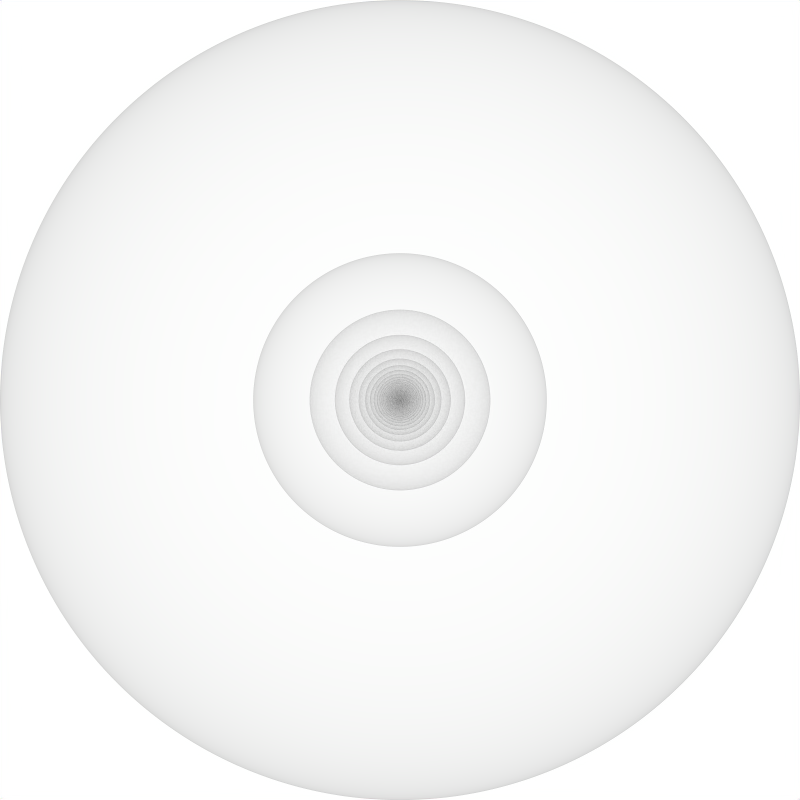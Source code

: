 # Source: D_LB.O____97_2_____NOIT_C_E_E_R_T_NO_R_____O_____RO_NT__R_E_E_CTIO_N____2_79____O.BLEND  (saved by Blender 2.79.0; exported with 4.5.12 LTS)
import bpy
from mathutils import Matrix  # noqa: F401  (used for matrix-valued properties, if any)

bpy.ops.wm.read_factory_settings(use_empty=True)
scene = bpy.context.scene
scene.name = ' '

# ---- collections
col_collection_1 = bpy.data.collections.new('Collection 1'); scene.collection.children.link(col_collection_1)
col_x = bpy.data.collections.new(' ')  # instanced only; not linked into the scene
col_l = bpy.data.collections.new('L')  # instanced only; not linked into the scene
col_ll = bpy.data.collections.new('LL')  # instanced only; not linked into the scene
col_llll = bpy.data.collections.new('LLLL')  # instanced only; not linked into the scene
col_ollllllllo = bpy.data.collections.new('OLLLLLLLLO')  # instanced only; not linked into the scene
col_i = bpy.data.collections.new('I')  # instanced only; not linked into the scene

# ---- images (referenced by path relative to the original .blend; pixels are not part of the script)
import os
ASSET_DIR = os.environ.get("B2B_ASSET_DIR", "")  # directory of the original .blend (textures are referenced by path, not embedded)
HERE = os.path.dirname(os.path.abspath(__file__))  # packed textures are extracted next to this script under _unpacked/

def load_image(name, relpath, width, height, colorspace="sRGB"):
    """Load a texture the original file referenced (path relative to the .blend, or extracted next to this script)."""
    p = next((c for c in (os.path.join(HERE, relpath), os.path.join(ASSET_DIR, relpath)) if relpath and os.path.exists(c)), "")
    if p:
        img = bpy.data.images.load(p, check_existing=True)
        img.name = name
    else:  # same state as the original file: an image datablock whose file is absent (Cycles renders it pink)
        img = bpy.data.images.new(name, width, height)
        img.source = "FILE"
        img.filepath = "//" + (relpath or name)
    img.colorspace_settings.name = colorspace
    return img
img_4096_3__exr_fxs_exr_0000_exr_png_4_exr_png_16bpc_rgb_4096_png = load_image('4096-3..EXR.FXS.EXR.0000.EXR+PNG.4.EXR.PNG.16BPC.RGB.4096.PNG', '_unpacked/4096-3..EXR.FXS.EXR.0000.EXR_PNG.4.EXR.PNG.16BPC.RGB.4096.4ef2d489.png', 4096, 4096, 'Non-Color')

# ---- materials (node trees are filled in below, after node groups)
mat_x = bpy.data.materials.new(' ')
mat_x.displacement_method = 'BOTH'
mat_x.alpha_threshold = 0.0
mat_x.diffuse_color = (1.0, 1.0, 1.0, 1.0)
mat_x.roughness = 0.5
mat_x.line_color = (0.0, 0.0, 0.0, 1.0)

# ---- material node trees
mat_x.use_nodes = True; mat_x.node_tree.nodes.clear()
_N = mat_x.node_tree.nodes; _L = mat_x.node_tree.links
n0 = _N.new('ShaderNodeMath'); n0.name = 'Math.004'; n0.location = (-510, 0)
n0.label = ' '
n0.width = 100
n0.inputs[1].default_value = 1.0
n1 = _N.new('ShaderNodeMath'); n1.name = 'Math.003'; n1.location = (-632, 0)
n1.label = ' '
n1.width = 100
n1.operation = 'MULTIPLY'
n2 = _N.new('ShaderNodeVectorMath'); n2.name = 'Vector Math'; n2.location = (-1020, 0)
n2.label = ' '
n2.width = 120
n2.operation = 'DOT_PRODUCT'
n3 = _N.new('ShaderNodeMath'); n3.name = 'Math'; n3.location = (-877, 0)
n3.label = ' '
n3.width = 100
n3.operation = 'POWER'
n4 = _N.new('ShaderNodeMath'); n4.name = 'Math.001'; n4.location = (-1020, -163)
n4.label = ' '
n4.width = 120
n4.operation = 'DIVIDE'
n4.inputs[1].default_value = 19.48
n5 = _N.new('ShaderNodeNewGeometry'); n5.name = 'Geometry'; n5.location = (-1163, 0)
n5.label = ' '
n5.width = 120
n6 = _N.new('ShaderNodeValue'); n6.name = 'Value'; n6.location = (-1163, -204)
n6.label = ' '
n6.width = 120
n6.outputs[0].default_value = 4.0
n7 = _N.new('ShaderNodeMath'); n7.name = 'Math.002'; n7.location = (-755, 0)
n7.label = ' '
n7.width = 100
n7.operation = 'SUBTRACT'
n7.inputs[0].default_value = 1.0
n8 = _N.new('ShaderNodeMath'); n8.name = 'Math.006'; n8.location = (-877, -163)
n8.label = ' '
n8.width = 100
n8.operation = 'DIVIDE'
n8.inputs[0].default_value = 168.0
n8.inputs[1].default_value = 256.0
n9 = _N.new('ShaderNodeTexImage'); n9.name = 'Image Texture'; n9.location = (-509, -163)
n9.label = ' '
n9.width = 220
n9.image = img_4096_3__exr_fxs_exr_0000_exr_png_4_exr_png_16bpc_rgb_4096_png
n9.interpolation = 'Closest'
n10 = _N.new('ShaderNodeMixShader'); n10.name = 'Mix Shader.002'; n10.location = (224, 143)
n10.label = ' '
n11 = _N.new('ShaderNodeMixShader'); n11.name = 'Mix Shader.001'; n11.location = (41, 204)
n11.label = ' '
n12 = _N.new('ShaderNodeBsdfRefraction'); n12.name = 'Refraction BSDF'; n12.location = (-143, 265)
n12.width = 160
n12.distribution = 'GGX'
n12.inputs[2].default_value = 0.3333
n13 = _N.new('ShaderNodeMath'); n13.name = 'Math.008'; n13.location = (-143, 428)
n13.label = ' '
n13.width = 160
n13.operation = 'DIVIDE'
n13.inputs[0].default_value = 241.0
n13.inputs[1].default_value = 256.0
n14 = _N.new('ShaderNodeMath'); n14.name = 'Math.005'; n14.location = (-388, 0)
n14.label = ' '
n14.width = 100
n14.operation = 'SUBTRACT'
n15 = _N.new('ShaderNodeMix'); n15.name = 'Mix'; n15.location = (-265, 0)
n15.label = ' '
n15.width = 100
n15.data_type = 'RGBA'
n15.blend_type = 'MULTIPLY'
n15.inputs[0].default_value = 1.0
n15.inputs[7].default_value = (1.0, 1.0, 1.0, 1.0)
n16 = _N.new('ShaderNodeMath'); n16.name = 'Math.007'; n16.location = (-143, -204)
n16.label = ' '
n16.width = 160
n16.operation = 'DIVIDE'
n16.inputs[0].default_value = 59.0
n16.inputs[1].default_value = 256.0
n17 = _N.new('ShaderNodeMixShader'); n17.name = 'Mix Shader.003'; n17.location = (224, -184)
n17.label = ' '
n17.width = 133
n18 = _N.new('ShaderNodeBsdfTransparent'); n18.name = 'Transparent BSDF'; n18.location = (408, 82)
n19 = _N.new('ShaderNodeOutputMaterial'); n19.name = 'Material Output'; n19.location = (714, -61)
n19.label = ' '
n19.width = 100
n20 = _N.new('ShaderNodeAmbientOcclusion'); n20.name = 'Ambient Occlusion'; n20.location = (428, 224)
n20.samples = 1
n20.inputs[0].default_value = (0.8, 0.8, 0.8, 1.0)
n20.inputs[1].default_value = 0.0
n21 = _N.new('ShaderNodeMixShader'); n21.name = 'Mix Shader.005'; n21.location = (530, -122)
n21.label = ' '
n21.width = 133
n21.inputs[0].default_value = 0.0
n22 = _N.new('ShaderNodeEmission'); n22.name = 'Emission'; n22.location = (-143, -102)
n22.label = ' '
n22.width = 160
n23 = _N.new('ShaderNodeMixShader'); n23.name = 'Mix Shader.004'; n23.location = (371, -215)
n23.label = ' '
n23.width = 133
n23.inputs[0].default_value = 0.2305
n24 = _N.new('ShaderNodeBsdfAnisotropic'); n24.name = 'Glossy BSDF'; n24.location = (-143, 61)
n24.label = ' '
n24.width = 160
n24.inputs[1].default_value = 0.0
n25 = _N.new('ShaderNodeMixShader'); n25.name = 'Mix Shader'; n25.location = (41, -41)
n25.label = ' '
n25.width = 133
n26 = _N.new('ShaderNodeBsdfGlass'); n26.name = 'Glass BSDF'; n26.location = (224, 367)
n26.inputs[2].default_value = 66.0
_L.new(n5.outputs[1], n2.inputs[0])
_L.new(n5.outputs[4], n2.inputs[1])
_L.new(n6.outputs[0], n4.inputs[0])
_L.new(n4.outputs[0], n3.inputs[1])
_L.new(n2.outputs[1], n3.inputs[0])
_L.new(n3.outputs[0], n1.inputs[0])
_L.new(n7.outputs[0], n1.inputs[1])
_L.new(n1.outputs[0], n0.inputs[0])
_L.new(n7.outputs[0], n14.inputs[1])
_L.new(n0.outputs[0], n14.inputs[0])
_L.new(n14.outputs[0], n15.inputs[6])
_L.new(n24.outputs[0], n25.inputs[1])
_L.new(n15.outputs[2], n24.inputs[0])
_L.new(n8.outputs[0], n7.inputs[1])
_L.new(n15.outputs[2], n22.inputs[0])
_L.new(n16.outputs[0], n25.inputs[0])
_L.new(n15.outputs[2], n12.inputs[0])
_L.new(n22.outputs[0], n11.inputs[2])
_L.new(n12.outputs[0], n11.inputs[1])
_L.new(n25.outputs[0], n10.inputs[2])
_L.new(n22.outputs[0], n25.inputs[2])
_L.new(n11.outputs[0], n10.inputs[1])
_L.new(n13.outputs[0], n11.inputs[0])
_L.new(n15.outputs[2], n26.inputs[0])
_L.new(n16.outputs[0], n17.inputs[0])
_L.new(n22.outputs[0], n17.inputs[2])
_L.new(n26.outputs[0], n17.inputs[1])
_L.new(n15.outputs[2], n18.inputs[0])
_L.new(n25.outputs[0], n21.inputs[1])
_L.new(n24.outputs[0], n19.inputs[0])
_L.new(n20.outputs[0], n21.inputs[2])
n19.is_active_output = True

# ---- world
world_x = bpy.data.worlds.new(' '); scene.world = world_x
world_x.use_nodes = True; world_x.node_tree.nodes.clear()
_N = world_x.node_tree.nodes; _L = world_x.node_tree.links
n0 = _N.new('ShaderNodeOutputWorld'); n0.name = 'World Output'; n0.location = (0, 0)
n0.label = ' '
n0.width = 100
n1 = _N.new('ShaderNodeBackground'); n1.name = 'Background'; n1.location = (-140, 0)
n1.label = ' '
n1.width = 120
n1.inputs[0].default_value = (1.0, 1.0, 1.0, 1.0)
_L.new(n1.outputs[0], n0.inputs[0])
n0.is_active_output = True
world_x.color = (0.05088, 0.05088, 0.05088)
world_x.use_sun_shadow = False
world_x.sun_shadow_jitter_overblur = 0.0
world_x.cycles.sampling_method = 'MANUAL'
world_x.light_settings.distance = 3.403e+38

# ---- cameras
cam_x = bpy.data.cameras.new(' ')
cam_x.type = 'ORTHO'
cam_x.passepartout_alpha = 0.01235
cam_x.clip_start = 0.001
cam_x.clip_end = 256.0
cam_x.lens = 0.5
cam_x.sensor_width = 1.0
cam_x.sensor_height = 1.0
cam_x.ortho_scale = 0.2
cam_x.display_size = 2.0
cam_x.lens_unit = 'FOV'
cam_x.panorama_type = 'EQUIRECTANGULAR'
cam_x.dof.focus_distance = 0.0

# ---- meshes
me_x = bpy.data.meshes.new(' ')
me_x.from_pydata([(0.5, 0.5, -0.5), (0.5, -0.5, -0.5), (-0.5, -0.5, -0.5), (-0.5, 0.5, -0.5), (0.5, 0.5, 0.5), (0.5, -0.5, 0.5), (-0.5, -0.5, 0.5), (-0.5, 0.5, 0.5)], [], [(0, 1, 2, 3), (4, 7, 6, 5), (0, 4, 5, 1), (1, 5, 6, 2), (2, 6, 7, 3), (4, 0, 3, 7)])
_k = set([(0, 1), (0, 3), (0, 4), (1, 2), (1, 5), (2, 3), (2, 6), (3, 7), (4, 5), (4, 7), (5, 6), (6, 7)])
me_x.attributes.new('sharp_edge', 'BOOLEAN', 'EDGE').data.foreach_set('value', [ (min(e.vertices), max(e.vertices)) in _k for e in me_x.edges])
_uv = me_x.uv_layers.new(name='UVMap')
_uv.uv.foreach_set('vector', [0.0, 0.0, 0.0, -1.0, -1.0, -1.0, -1.0, 2.384e-07, 2.384e-07, 1.0, -1.0, 1.0, -1.0, 1.788e-07, -3.576e-07, -2.98e-07, 0.0, 0.0, -2.384e-07, 1.0, -1.0, 1.0, -1.0, 0.0, 0.0, 0.0, -3.576e-07, 1.0, -1.0, 1.0, -1.0, 0.0, 8.941e-08, 0.0, 1.788e-07, 1.0, 1.0, 1.0, 1.0, 0.0, 2.384e-07, 0.0, 0.0, -1.0, -1.0, -1.0, -1.0, 0.0])
me_x.materials.append(mat_x)
me_x.use_remesh_preserve_volume = False
me_x.use_remesh_preserve_attributes = False
me_x.use_mirror_vertex_groups = False
me_x.update()

# ---- objects
ob_x = bpy.data.objects.new('  ', me_x)
ob_001 = bpy.data.objects.new(' .001', None)
ob_x_1 = bpy.data.objects.new('+', None)
ob_1_5_4_003 = bpy.data.objects.new('1/5/4.003', None)
ob_1_5_4_002 = bpy.data.objects.new('1/5/4.002', None)
ob_1_5_4_001 = bpy.data.objects.new('1/5/4.001', None)
ob_1_5_4 = bpy.data.objects.new('1/5/4', None)
ob_l = bpy.data.objects.new('L', None)
ob_ll = bpy.data.objects.new('LL', None)
ob_llll = bpy.data.objects.new('LLLL', None)
ob_1_5 = bpy.data.objects.new('1/5', None)
ob_ollllllllo = bpy.data.objects.new('OLLLLLLLLO', None)
ob_i_001 = bpy.data.objects.new('I.001', None)
ob_i = bpy.data.objects.new('I', None)
ob_x_2 = bpy.data.objects.new(' ', cam_x)

# ---- transforms, parenting, visibility, modifiers, constraints
ob_x.location = (0.0, 0.101, 0.0)
ob_x.scale = (0.2, 0.2, 0.2)
ob_x.lock_rotations_4d = False
ob_x.empty_display_type = 'ARROWS'
ob_x.show_wire = True
ob_x.show_all_edges = True
ob_x.lineart.crease_threshold = 0.0
_m = ob_x.modifiers.new('Subsurf', 'SUBSURF')
_m.uv_smooth = 'NONE'
_m.subdivision_type = 'SIMPLE'
_m.levels = 9
_m.render_levels = 9
_m.show_only_control_edges = False
_m = ob_x.modifiers.new('Cast', 'CAST')
_m.use_radius_as_size = False
_m.factor = 1.0
_m.size = 0.5
_m = ob_x.modifiers.new('Set Split Normals', 'NORMAL_EDIT')
ob_001.location = (0.0, -0.2002, 0.0)
ob_001.empty_image_offset = (0.0, 0.0)
ob_001.show_instancer_for_render = False
ob_001.instance_type = 'COLLECTION'
ob_001.lineart.crease_threshold = 0.0
ob_x_1.location = (0.0, 0.0, 0.0)
ob_x_1.empty_display_type = 'CIRCLE'
ob_x_1.empty_display_size = 0.5
ob_x_1.empty_image_offset = (0.0, 0.0)
ob_x_1.hide_viewport = True
ob_x_1.hide_select = True
ob_x_1.hide_render = True
ob_x_1.lineart.crease_threshold = 0.0
ob_1_5_4_003.parent = ob_x_1
ob_1_5_4_003.location = (0.025, -0.075, 0.225)
ob_1_5_4_003.scale = (0.25, 0.25, 0.25)
ob_1_5_4_003.empty_display_size = 0.0001
ob_1_5_4_003.empty_image_offset = (0.0, 0.0)
ob_1_5_4_003.hide_viewport = True
ob_1_5_4_003.hide_render = True
ob_1_5_4_003.show_instancer_for_render = False
ob_1_5_4_003.instance_type = 'COLLECTION'
ob_1_5_4_003.lineart.crease_threshold = 0.0
ob_1_5_4_003.cycles.use_motion_blur = False
ob_1_5_4_002.parent = ob_x_1
ob_1_5_4_002.location = (0.075, -0.025, 0.225)
ob_1_5_4_002.scale = (0.25, 0.25, 0.25)
ob_1_5_4_002.empty_display_size = 0.0001
ob_1_5_4_002.empty_image_offset = (0.0, 0.0)
ob_1_5_4_002.hide_viewport = True
ob_1_5_4_002.hide_select = True
ob_1_5_4_002.hide_render = True
ob_1_5_4_002.show_instancer_for_render = False
ob_1_5_4_002.instance_type = 'COLLECTION'
ob_1_5_4_002.lineart.crease_threshold = 0.0
ob_1_5_4_002.cycles.use_motion_blur = False
ob_1_5_4_001.parent = ob_x_1
ob_1_5_4_001.location = (0.025, -0.025, 0.225)
ob_1_5_4_001.scale = (0.25, 0.25, 0.25)
ob_1_5_4_001.empty_display_size = 0.0001
ob_1_5_4_001.empty_image_offset = (0.0, 0.0)
ob_1_5_4_001.hide_viewport = True
ob_1_5_4_001.hide_select = True
ob_1_5_4_001.hide_render = True
ob_1_5_4_001.show_instancer_for_render = False
ob_1_5_4_001.instance_type = 'COLLECTION'
ob_1_5_4_001.lineart.crease_threshold = 0.0
ob_1_5_4_001.cycles.use_motion_blur = False
ob_1_5_4.parent = ob_x_1
ob_1_5_4.location = (0.025, -0.025, 0.275)
ob_1_5_4.scale = (0.25, 0.25, 0.25)
ob_1_5_4.empty_display_size = 0.0001
ob_1_5_4.empty_image_offset = (0.0, 0.0)
ob_1_5_4.hide_viewport = True
ob_1_5_4.hide_select = True
ob_1_5_4.hide_render = True
ob_1_5_4.show_instancer_for_render = False
ob_1_5_4.instance_type = 'COLLECTION'
ob_1_5_4.lineart.crease_threshold = 0.0
ob_1_5_4.cycles.use_motion_blur = False
ob_l.parent = ob_x_1
ob_l.location = (0.0, 0.0, 0.0)
ob_l.scale = (-1.0, 1.0, 1.0)
ob_l.empty_display_size = 0.0001
ob_l.empty_image_offset = (0.0, 0.0)
ob_l.hide_viewport = True
ob_l.show_instancer_for_render = False
ob_l.instance_type = 'COLLECTION'
ob_l.lineart.crease_threshold = 0.0
ob_l.cycles.use_motion_blur = False
ob_ll.parent = ob_x_1
ob_ll.location = (0.0, 0.0, 0.0)
ob_ll.scale = (1.0, -1.0, 1.0)
ob_ll.empty_display_size = 0.0001
ob_ll.empty_image_offset = (0.0, 0.0)
ob_ll.hide_viewport = True
ob_ll.show_instancer_for_render = False
ob_ll.instance_type = 'COLLECTION'
ob_ll.lineart.crease_threshold = 0.0
ob_ll.cycles.use_motion_blur = False
ob_llll.parent = ob_x_1
ob_llll.location = (0.0, 0.0, 0.4)
ob_llll.scale = (1.0, 1.0, -1.0)
ob_llll.empty_display_size = 0.0001
ob_llll.empty_image_offset = (0.0, 0.0)
ob_llll.hide_viewport = True
ob_llll.show_instancer_for_render = False
ob_llll.instance_type = 'COLLECTION'
ob_llll.lineart.crease_threshold = 0.0
ob_llll.cycles.use_motion_blur = False
ob_1_5.parent = ob_x_1
ob_1_5.location = (0.0, 0.0, 0.4)
ob_1_5.empty_display_size = 0.0001
ob_1_5.empty_image_offset = (0.0, 0.0)
ob_1_5.hide_viewport = True
ob_1_5.hide_select = True
ob_1_5.hide_render = True
ob_1_5.show_instancer_for_render = False
ob_1_5.instance_type = 'COLLECTION'
ob_1_5.lineart.crease_threshold = 0.0
ob_1_5.cycles.use_motion_blur = False
ob_ollllllllo.parent = ob_x_1
ob_ollllllllo.location = (0.0, 0.0, 0.0)
ob_ollllllllo.scale = (1.0, 1.0, -1.0)
ob_ollllllllo.empty_display_size = 0.0001
ob_ollllllllo.empty_image_offset = (0.0, 0.0)
ob_ollllllllo.hide_viewport = True
ob_ollllllllo.show_instancer_for_render = False
ob_ollllllllo.instance_type = 'COLLECTION'
ob_ollllllllo.lineart.crease_threshold = 0.0
ob_i_001.parent = ob_x_1
ob_i_001.location = (0.0, 0.0, 0.0)
ob_i_001.rotation_euler = (0.0, 1.571, 1.571)
ob_i_001.empty_display_size = 0.0001
ob_i_001.empty_image_offset = (0.0, 0.0)
ob_i_001.hide_viewport = True
ob_i_001.show_instancer_for_render = False
ob_i_001.instance_type = 'COLLECTION'
ob_i_001.lineart.crease_threshold = 0.0
ob_i.parent = ob_x_1
ob_i.location = (0.0, 0.0, 0.0)
ob_i.rotation_euler = (0.0, 1.571, 0.0)
ob_i.empty_display_size = 0.0001
ob_i.empty_image_offset = (0.0, 0.0)
ob_i.hide_viewport = True
ob_i.hide_render = True
ob_i.show_instancer_for_render = False
ob_i.instance_type = 'COLLECTION'
ob_i.lineart.crease_threshold = 0.0
ob_x_2.location = (0.0, 0.0, 0.0)
ob_x_2.rotation_euler = (1.571, 0.0, 0.0)
ob_x_2.lock_rotations_4d = False
ob_x_2.empty_display_type = 'ARROWS'
ob_x_2.color = (0.0, 0.0, 0.0, 0.0)
ob_x_2.display_type = 'WIRE'
ob_x_2.lineart.crease_threshold = 0.0
ob_001.instance_collection = col_x
ob_1_5_4_003.instance_collection = col_x
ob_1_5_4_002.instance_collection = col_x
ob_1_5_4_001.instance_collection = col_x
ob_1_5_4.instance_collection = col_x
ob_l.instance_collection = col_l
ob_ll.instance_collection = col_ll
ob_llll.instance_collection = col_llll
ob_1_5.instance_collection = col_x
ob_ollllllllo.instance_collection = col_ollllllllo
ob_i_001.instance_collection = col_i
ob_i.instance_collection = col_i

# ---- collection membership
col_collection_1.objects.link(ob_x)
col_collection_1.objects.link(ob_001)
col_collection_1.objects.link(ob_x_1)
col_collection_1.objects.link(ob_1_5_4_003)
col_collection_1.objects.link(ob_1_5_4_002)
col_collection_1.objects.link(ob_1_5_4_001)
col_collection_1.objects.link(ob_1_5_4)
col_collection_1.objects.link(ob_l)
col_collection_1.objects.link(ob_ll)
col_collection_1.objects.link(ob_llll)
col_collection_1.objects.link(ob_1_5)
col_collection_1.objects.link(ob_ollllllllo)
col_collection_1.objects.link(ob_i_001)
col_collection_1.objects.link(ob_i)
col_collection_1.objects.link(ob_x_2)
col_x.objects.link(ob_x)
col_l.objects.link(ob_1_5_4_003)
col_l.objects.link(ob_1_5_4_002)
col_l.objects.link(ob_1_5_4_001)
col_l.objects.link(ob_1_5_4)
col_ll.objects.link(ob_1_5_4_003)
col_ll.objects.link(ob_1_5_4_002)
col_ll.objects.link(ob_1_5_4_001)
col_ll.objects.link(ob_1_5_4)
col_ll.objects.link(ob_l)
col_llll.objects.link(ob_1_5_4_003)
col_llll.objects.link(ob_1_5_4_002)
col_llll.objects.link(ob_1_5_4_001)
col_llll.objects.link(ob_1_5_4)
col_llll.objects.link(ob_l)
col_llll.objects.link(ob_ll)
col_ollllllllo.objects.link(ob_1_5_4_003)
col_ollllllllo.objects.link(ob_1_5_4_002)
col_ollllllllo.objects.link(ob_1_5_4_001)
col_ollllllllo.objects.link(ob_1_5_4)
col_ollllllllo.objects.link(ob_l)
col_ollllllllo.objects.link(ob_ll)
col_ollllllllo.objects.link(ob_llll)
col_ollllllllo.objects.link(ob_1_5)
col_i.objects.link(ob_1_5_4_003)
col_i.objects.link(ob_1_5_4_002)
col_i.objects.link(ob_1_5_4_001)
col_i.objects.link(ob_1_5_4)
col_i.objects.link(ob_l)
col_i.objects.link(ob_ll)
col_i.objects.link(ob_llll)
col_i.objects.link(ob_1_5)
col_i.objects.link(ob_ollllllllo)

# ---- scene / render settings (as saved in the file)
scene.camera = ob_x_2
scene.frame_start = 1; scene.frame_end = 5824; scene.frame_set(1)
scene.render.engine = 'CYCLES'
scene.render.image_settings.file_format = 'TIFF'
scene.render.image_settings.color_depth = '16'
scene.render.image_settings.compression = 100
scene.render.resolution_x = 2048
scene.render.resolution_y = 2048
scene.render.fps = 69
scene.render.dither_intensity = 0.0
scene.render.use_compositing = False
scene.render.use_sequencer = False
scene.render.use_stamp_lens = True
scene.render.use_stamp_marker = True
scene.render.use_stamp_sequencer_strip = True
scene.render.stamp_foreground = (0.6667, 0.6667, 0.6667, 1.0)
scene.render.stamp_background = (1.0, 1.0, 1.0, 0.0)
scene.cycles.feature_set = 'EXPERIMENTAL'
scene.cycles.use_denoising = False
scene.cycles.sampling_pattern = 'TABULATED_SOBOL'
scene.cycles.light_sampling_threshold = 0.0
scene.cycles.use_adaptive_sampling = False
scene.cycles.use_light_tree = False
scene.cycles.blur_glossy = 0.0
scene.cycles.max_bounces = 1024
scene.cycles.diffuse_bounces = 0
scene.cycles.glossy_bounces = 1024
scene.cycles.transmission_bounces = 1024
scene.cycles.transparent_max_bounces = 1024
scene.cycles.dicing_rate = 0.1
scene.cycles.preview_dicing_rate = 0.1
scene.cycles.max_subdivisions = 0
scene.cycles.pixel_filter_type = 'BOX'
scene.cycles.sample_clamp_indirect = 0.0
scene.cycles.debug_use_hair_bvh = False
scene.view_settings.view_transform = 'Raw'
bpy.context.view_layer.update()
